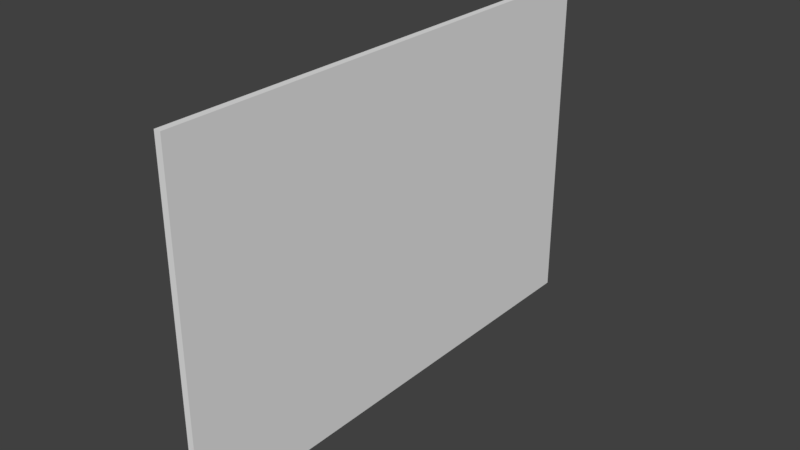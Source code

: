 # Source: plakat2.blend  (saved by Blender 2.78.0; exported with 4.5.12 LTS)
import bpy
from mathutils import Matrix  # noqa: F401  (used for matrix-valued properties, if any)

bpy.ops.wm.read_factory_settings(use_empty=True)
scene = bpy.context.scene
scene.name = 'Scene'

# ---- collections
col_collection_1 = bpy.data.collections.new('Collection 1'); scene.collection.children.link(col_collection_1)

# ---- materials (node trees are filled in below, after node groups)
mat_material_001 = bpy.data.materials.new('Material.001')
mat_material_001.alpha_threshold = 0.0
mat_material_001.use_transparent_shadow = False
mat_material_001.roughness = 0.5

# ---- material node trees

# ---- world
world_world = bpy.data.worlds.new('World'); scene.world = world_world
world_world.color = (0.05088, 0.05088, 0.05088)
world_world.use_sun_shadow = False
world_world.sun_shadow_jitter_overblur = 0.0
world_world.cycles.sampling_method = 'MANUAL'

# ---- meshes
me_cube = bpy.data.meshes.new('Cube')
me_cube.from_pydata([(-0.9536, 2.537, -1.385), (-0.9536, -1.0, -1.385), (-1.0, -1.0, -1.385), (-1.0, 2.537, -1.385), (-0.9536, 2.537, 1.0), (-0.9536, -1.0, 1.0), (-1.0, -1.0, 1.0), (-1.0, 2.537, 1.0)], [], [(0, 1, 2, 3), (4, 7, 6, 5), (0, 4, 5, 1), (1, 5, 6, 2), (2, 6, 7, 3), (4, 0, 3, 7)])
_uv = me_cube.uv_layers.new(name='UVMap')
_uv.uv.foreach_set('vector', [0.9872, 0.01818, 0.01368, 0.008063, 0.002309, -0.003615, 0.9999, 0.003852, 0.9847, 0.982, 0.9967, 0.9972, 0.0001185, 0.9971, 0.01118, 0.9869, 0.9872, 0.01818, 0.9847, 0.982, 0.01118, 0.9869, 0.01368, 0.008063, 0.01368, 0.008063, 0.01118, 0.9869, 0.0001185, 0.9971, 0.002309, -0.003615, 0.6815, 0.9518, 0.6815, 0.8315, 0.8599, 0.8315, 0.8599, 0.9518, 0.9847, 0.982, 0.9872, 0.01818, 0.9999, 0.003852, 0.9967, 0.9972])
me_cube.materials.append(mat_material_001)
me_cube.use_remesh_preserve_volume = False
me_cube.use_remesh_preserve_attributes = False
me_cube.use_mirror_vertex_groups = False
me_cube.update()

# ---- objects
ob_cube = bpy.data.objects.new('Cube', me_cube)

# ---- transforms, parenting, visibility, modifiers, constraints
ob_cube.location = (0.0, 0.0, 0.0)
ob_cube.lock_rotations_4d = False
ob_cube.empty_display_type = 'ARROWS'
ob_cube.lineart.crease_threshold = 0.0

# ---- collection membership
col_collection_1.objects.link(ob_cube)

# ---- scene / render settings (as saved in the file)
scene.frame_start = 1; scene.frame_end = 250; scene.frame_set(1)
scene.render.engine = 'BLENDER_EEVEE_NEXT'
scene.render.resolution_percentage = 50
scene.render.dither_intensity = 0.0
scene.cycles.use_denoising = False
scene.cycles.samples = 128
scene.cycles.sampling_pattern = 'TABULATED_SOBOL'
scene.cycles.light_sampling_threshold = 0.0
scene.cycles.use_adaptive_sampling = False
scene.cycles.use_light_tree = False
scene.cycles.blur_glossy = 0.0
scene.cycles.sample_clamp_indirect = 0.0
scene.view_settings.view_transform = 'Standard'
bpy.context.view_layer.update()

# ---- added for rendering (the .blend has no active camera and no usable light): camera, sun
cam_auto = bpy.data.cameras.new('AutoCamera')
cam_auto.lens = 50.0
cam_auto.sensor_width = 36.0
cam_auto.clip_end = 1000.0
ob_auto_camera = bpy.data.objects.new('AutoCamera', cam_auto)
scene.collection.objects.link(ob_auto_camera)
ob_auto_camera.location = (2.97, -3.96791, 2.96499)
ob_auto_camera.rotation_euler = (1.09748, -7.21219e-08, 0.694738)
scene.camera = ob_auto_camera
light_auto_sun = bpy.data.lights.new('AutoSun', 'SUN')
light_auto_sun.energy = 3.0
light_auto_sun.angle = 0.0523599
ob_auto_sun = bpy.data.objects.new('AutoSun', light_auto_sun)
scene.collection.objects.link(ob_auto_sun)
ob_auto_sun.rotation_euler = (0.872665, 0.174533, 0.523599)
bpy.context.view_layer.update()
